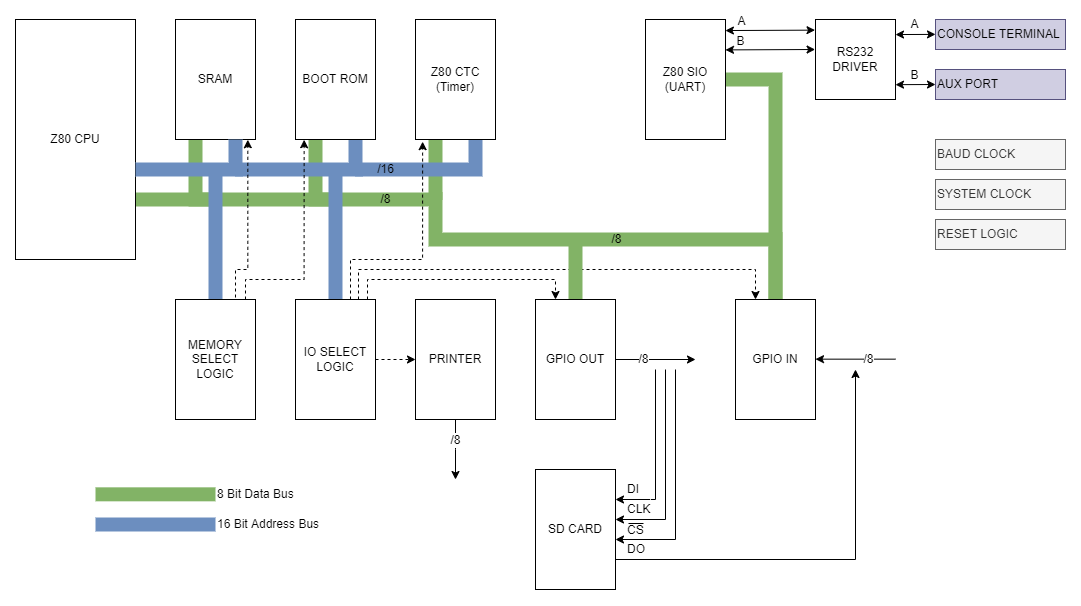

The diagram above was exported from draw.io. Its source (the exported page's mxGraphModel, read from the mxfile embedded in the PNG):
<mxGraphModel dx="1069" dy="707" grid="1" gridSize="10" guides="1" tooltips="1" connect="1" arrows="1" fold="1" page="1" pageScale="1" pageWidth="1169" pageHeight="827" math="0" shadow="0">
  <root>
    <mxCell id="0" />
    <mxCell id="1" parent="0" />
    <mxCell id="y7-SEKOib2SH4KzIWI26-31" style="edgeStyle=orthogonalEdgeStyle;rounded=0;orthogonalLoop=1;jettySize=auto;html=1;endArrow=none;endFill=0;strokeWidth=14;fillColor=#d5e8d4;strokeColor=#82b366;" edge="1" parent="1" source="y7-SEKOib2SH4KzIWI26-16">
      <mxGeometry relative="1" as="geometry">
        <mxPoint x="160" y="220" as="targetPoint" />
        <Array as="points">
          <mxPoint x="800" y="260" />
          <mxPoint x="460" y="260" />
          <mxPoint x="460" y="220" />
        </Array>
      </mxGeometry>
    </mxCell>
    <mxCell id="y7-SEKOib2SH4KzIWI26-78" value="/8" style="edgeLabel;html=1;align=center;verticalAlign=middle;resizable=0;points=[];fontSize=12;fontColor=default;labelBackgroundColor=none;" vertex="1" connectable="0" parent="y7-SEKOib2SH4KzIWI26-31">
      <mxGeometry x="0.3235" y="-1" relative="1" as="geometry">
        <mxPoint y="1" as="offset" />
      </mxGeometry>
    </mxCell>
    <mxCell id="y7-SEKOib2SH4KzIWI26-79" value="/8" style="edgeLabel;html=1;align=center;verticalAlign=middle;resizable=0;points=[];fontSize=12;fontColor=default;labelBackgroundColor=none;" vertex="1" connectable="0" parent="y7-SEKOib2SH4KzIWI26-31">
      <mxGeometry x="-0.4068" relative="1" as="geometry">
        <mxPoint as="offset" />
      </mxGeometry>
    </mxCell>
    <mxCell id="y7-SEKOib2SH4KzIWI26-1" value="Z80 CPU" style="rounded=0;whiteSpace=wrap;html=1;" vertex="1" parent="1">
      <mxGeometry x="40" y="40" width="120" height="240" as="geometry" />
    </mxCell>
    <mxCell id="y7-SEKOib2SH4KzIWI26-25" style="edgeStyle=orthogonalEdgeStyle;rounded=0;orthogonalLoop=1;jettySize=auto;html=1;endArrow=none;endFill=0;strokeWidth=14;fillColor=#d5e8d4;strokeColor=#82b366;" edge="1" parent="1" source="y7-SEKOib2SH4KzIWI26-2">
      <mxGeometry relative="1" as="geometry">
        <mxPoint x="240" y="220" as="targetPoint" />
        <Array as="points">
          <mxPoint x="220" y="220" />
        </Array>
      </mxGeometry>
    </mxCell>
    <mxCell id="y7-SEKOib2SH4KzIWI26-2" value="SRAM" style="rounded=0;whiteSpace=wrap;html=1;" vertex="1" parent="1">
      <mxGeometry x="200" y="40" width="80" height="120" as="geometry" />
    </mxCell>
    <mxCell id="y7-SEKOib2SH4KzIWI26-26" style="edgeStyle=orthogonalEdgeStyle;rounded=0;orthogonalLoop=1;jettySize=auto;html=1;endArrow=none;endFill=0;strokeWidth=14;fillColor=#d5e8d4;strokeColor=#82b366;" edge="1" parent="1" source="y7-SEKOib2SH4KzIWI26-3">
      <mxGeometry relative="1" as="geometry">
        <mxPoint x="360" y="220" as="targetPoint" />
        <Array as="points">
          <mxPoint x="340" y="220" />
        </Array>
      </mxGeometry>
    </mxCell>
    <mxCell id="y7-SEKOib2SH4KzIWI26-34" style="edgeStyle=orthogonalEdgeStyle;rounded=0;orthogonalLoop=1;jettySize=auto;html=1;endArrow=none;endFill=0;strokeWidth=14;fillColor=#dae8fc;strokeColor=#6c8ebf;" edge="1" parent="1" source="y7-SEKOib2SH4KzIWI26-3">
      <mxGeometry relative="1" as="geometry">
        <mxPoint x="260" y="190" as="targetPoint" />
        <Array as="points">
          <mxPoint x="380" y="190" />
        </Array>
      </mxGeometry>
    </mxCell>
    <mxCell id="y7-SEKOib2SH4KzIWI26-3" value="BOOT ROM" style="rounded=0;whiteSpace=wrap;html=1;" vertex="1" parent="1">
      <mxGeometry x="320" y="40" width="80" height="120" as="geometry" />
    </mxCell>
    <mxCell id="y7-SEKOib2SH4KzIWI26-27" style="edgeStyle=orthogonalEdgeStyle;rounded=0;orthogonalLoop=1;jettySize=auto;html=1;endArrow=none;endFill=0;strokeWidth=14;fillColor=#d5e8d4;strokeColor=#82b366;" edge="1" parent="1" source="y7-SEKOib2SH4KzIWI26-4">
      <mxGeometry relative="1" as="geometry">
        <mxPoint x="460" y="220" as="targetPoint" />
        <Array as="points">
          <mxPoint x="460" y="200" />
        </Array>
      </mxGeometry>
    </mxCell>
    <mxCell id="y7-SEKOib2SH4KzIWI26-35" style="edgeStyle=orthogonalEdgeStyle;rounded=0;orthogonalLoop=1;jettySize=auto;html=1;endArrow=none;endFill=0;strokeWidth=14;fillColor=#dae8fc;strokeColor=#6c8ebf;" edge="1" parent="1" source="y7-SEKOib2SH4KzIWI26-4">
      <mxGeometry relative="1" as="geometry">
        <mxPoint x="380" y="190" as="targetPoint" />
        <Array as="points">
          <mxPoint x="500" y="190" />
        </Array>
      </mxGeometry>
    </mxCell>
    <mxCell id="y7-SEKOib2SH4KzIWI26-77" value="/16" style="edgeLabel;html=1;align=center;verticalAlign=middle;resizable=0;points=[];fontSize=12;fontColor=default;labelBackgroundColor=none;" vertex="1" connectable="0" parent="y7-SEKOib2SH4KzIWI26-35">
      <mxGeometry x="0.6027" y="-1" relative="1" as="geometry">
        <mxPoint y="1" as="offset" />
      </mxGeometry>
    </mxCell>
    <mxCell id="y7-SEKOib2SH4KzIWI26-4" value="Z80 CTC&lt;br&gt;(Timer)" style="rounded=0;whiteSpace=wrap;html=1;" vertex="1" parent="1">
      <mxGeometry x="440" y="40" width="80" height="120" as="geometry" />
    </mxCell>
    <mxCell id="y7-SEKOib2SH4KzIWI26-29" style="edgeStyle=orthogonalEdgeStyle;rounded=0;orthogonalLoop=1;jettySize=auto;html=1;endArrow=none;endFill=0;strokeWidth=14;fillColor=#d5e8d4;strokeColor=#82b366;entryX=0.5;entryY=0;entryDx=0;entryDy=0;" edge="1" parent="1" source="y7-SEKOib2SH4KzIWI26-5" target="y7-SEKOib2SH4KzIWI26-16">
      <mxGeometry relative="1" as="geometry">
        <mxPoint x="710" y="270" as="targetPoint" />
      </mxGeometry>
    </mxCell>
    <mxCell id="y7-SEKOib2SH4KzIWI26-5" value="Z80 SIO&lt;br&gt;(UART)" style="rounded=0;whiteSpace=wrap;html=1;" vertex="1" parent="1">
      <mxGeometry x="670" y="40" width="80" height="120" as="geometry" />
    </mxCell>
    <mxCell id="y7-SEKOib2SH4KzIWI26-6" value="RS232 DRIVER" style="rounded=0;whiteSpace=wrap;html=1;" vertex="1" parent="1">
      <mxGeometry x="840" y="40" width="80" height="80" as="geometry" />
    </mxCell>
    <mxCell id="y7-SEKOib2SH4KzIWI26-7" value="CONSOLE TERMINAL" style="text;html=1;align=left;verticalAlign=middle;whiteSpace=wrap;rounded=0;fillColor=#d0cee2;strokeColor=#56517e;" vertex="1" parent="1">
      <mxGeometry x="960" y="40" width="130" height="30" as="geometry" />
    </mxCell>
    <mxCell id="y7-SEKOib2SH4KzIWI26-8" value="AUX PORT" style="text;html=1;align=left;verticalAlign=middle;whiteSpace=wrap;rounded=0;fillColor=#d0cee2;strokeColor=#56517e;" vertex="1" parent="1">
      <mxGeometry x="960" y="90" width="130" height="30" as="geometry" />
    </mxCell>
    <mxCell id="y7-SEKOib2SH4KzIWI26-9" value="BAUD CLOCK" style="text;html=1;strokeColor=#666666;fillColor=#f5f5f5;align=left;verticalAlign=middle;whiteSpace=wrap;rounded=0;fontColor=#333333;" vertex="1" parent="1">
      <mxGeometry x="960" y="160" width="130" height="30" as="geometry" />
    </mxCell>
    <mxCell id="y7-SEKOib2SH4KzIWI26-10" value="SYSTEM CLOCK" style="text;html=1;strokeColor=#666666;fillColor=#f5f5f5;align=left;verticalAlign=middle;whiteSpace=wrap;rounded=0;fontColor=#333333;" vertex="1" parent="1">
      <mxGeometry x="960" y="200" width="130" height="30" as="geometry" />
    </mxCell>
    <mxCell id="y7-SEKOib2SH4KzIWI26-11" value="RESET LOGIC" style="text;html=1;strokeColor=#666666;fillColor=#f5f5f5;align=left;verticalAlign=middle;whiteSpace=wrap;rounded=0;fontColor=#333333;" vertex="1" parent="1">
      <mxGeometry x="960" y="240" width="130" height="30" as="geometry" />
    </mxCell>
    <mxCell id="y7-SEKOib2SH4KzIWI26-36" style="edgeStyle=orthogonalEdgeStyle;rounded=0;orthogonalLoop=1;jettySize=auto;html=1;endArrow=none;endFill=0;strokeWidth=14;fillColor=#dae8fc;strokeColor=#6c8ebf;" edge="1" parent="1" source="y7-SEKOib2SH4KzIWI26-12">
      <mxGeometry relative="1" as="geometry">
        <mxPoint x="240" y="190" as="targetPoint" />
      </mxGeometry>
    </mxCell>
    <mxCell id="y7-SEKOib2SH4KzIWI26-76" style="edgeStyle=orthogonalEdgeStyle;rounded=0;orthogonalLoop=1;jettySize=auto;html=1;entryX=0.108;entryY=1.002;entryDx=0;entryDy=0;entryPerimeter=0;dashed=1;fontSize=12;endArrow=classic;endFill=1;strokeWidth=1;" edge="1" parent="1" source="y7-SEKOib2SH4KzIWI26-12" target="y7-SEKOib2SH4KzIWI26-3">
      <mxGeometry relative="1" as="geometry">
        <Array as="points">
          <mxPoint x="270" y="300" />
          <mxPoint x="329" y="300" />
        </Array>
      </mxGeometry>
    </mxCell>
    <mxCell id="y7-SEKOib2SH4KzIWI26-12" value="MEMORY SELECT LOGIC" style="rounded=0;whiteSpace=wrap;html=1;" vertex="1" parent="1">
      <mxGeometry x="200" y="320" width="80" height="120" as="geometry" />
    </mxCell>
    <mxCell id="y7-SEKOib2SH4KzIWI26-37" style="edgeStyle=orthogonalEdgeStyle;rounded=0;orthogonalLoop=1;jettySize=auto;html=1;endArrow=none;endFill=0;strokeWidth=14;fillColor=#dae8fc;strokeColor=#6c8ebf;" edge="1" parent="1" source="y7-SEKOib2SH4KzIWI26-13">
      <mxGeometry relative="1" as="geometry">
        <mxPoint x="360" y="190" as="targetPoint" />
      </mxGeometry>
    </mxCell>
    <mxCell id="y7-SEKOib2SH4KzIWI26-59" style="edgeStyle=orthogonalEdgeStyle;rounded=0;orthogonalLoop=1;jettySize=auto;html=1;fontSize=12;endArrow=classic;endFill=1;strokeWidth=1;dashed=1;" edge="1" parent="1" source="y7-SEKOib2SH4KzIWI26-13" target="y7-SEKOib2SH4KzIWI26-14">
      <mxGeometry relative="1" as="geometry" />
    </mxCell>
    <mxCell id="y7-SEKOib2SH4KzIWI26-62" style="edgeStyle=orthogonalEdgeStyle;rounded=0;orthogonalLoop=1;jettySize=auto;html=1;entryX=0.25;entryY=0;entryDx=0;entryDy=0;dashed=1;fontSize=12;endArrow=classic;endFill=1;strokeWidth=1;" edge="1" parent="1" source="y7-SEKOib2SH4KzIWI26-13" target="y7-SEKOib2SH4KzIWI26-15">
      <mxGeometry relative="1" as="geometry">
        <Array as="points">
          <mxPoint x="392" y="300" />
          <mxPoint x="580" y="300" />
        </Array>
      </mxGeometry>
    </mxCell>
    <mxCell id="y7-SEKOib2SH4KzIWI26-63" style="edgeStyle=orthogonalEdgeStyle;rounded=0;orthogonalLoop=1;jettySize=auto;html=1;entryX=0.25;entryY=0;entryDx=0;entryDy=0;dashed=1;fontSize=12;endArrow=classic;endFill=1;strokeWidth=1;" edge="1" parent="1" source="y7-SEKOib2SH4KzIWI26-13" target="y7-SEKOib2SH4KzIWI26-16">
      <mxGeometry relative="1" as="geometry">
        <Array as="points">
          <mxPoint x="383" y="290" />
          <mxPoint x="780" y="290" />
        </Array>
      </mxGeometry>
    </mxCell>
    <mxCell id="y7-SEKOib2SH4KzIWI26-73" style="edgeStyle=orthogonalEdgeStyle;rounded=0;orthogonalLoop=1;jettySize=auto;html=1;entryX=0.089;entryY=1.018;entryDx=0;entryDy=0;entryPerimeter=0;fontSize=12;endArrow=classic;endFill=1;strokeWidth=1;dashed=1;" edge="1" parent="1" source="y7-SEKOib2SH4KzIWI26-13" target="y7-SEKOib2SH4KzIWI26-4">
      <mxGeometry relative="1" as="geometry">
        <Array as="points">
          <mxPoint x="375" y="280" />
          <mxPoint x="447" y="280" />
        </Array>
      </mxGeometry>
    </mxCell>
    <mxCell id="y7-SEKOib2SH4KzIWI26-75" style="edgeStyle=orthogonalEdgeStyle;rounded=0;orthogonalLoop=1;jettySize=auto;html=1;entryX=0.904;entryY=1.002;entryDx=0;entryDy=0;entryPerimeter=0;fontSize=12;endArrow=classic;endFill=1;strokeWidth=1;dashed=1;" edge="1" parent="1" target="y7-SEKOib2SH4KzIWI26-2">
      <mxGeometry relative="1" as="geometry">
        <mxPoint x="220" y="320" as="sourcePoint" />
        <Array as="points">
          <mxPoint x="260" y="320" />
          <mxPoint x="260" y="290" />
          <mxPoint x="272" y="290" />
        </Array>
      </mxGeometry>
    </mxCell>
    <mxCell id="y7-SEKOib2SH4KzIWI26-13" value="IO SELECT LOGIC" style="rounded=0;whiteSpace=wrap;html=1;" vertex="1" parent="1">
      <mxGeometry x="320" y="320" width="80" height="120" as="geometry" />
    </mxCell>
    <mxCell id="y7-SEKOib2SH4KzIWI26-14" value="PRINTER" style="rounded=0;whiteSpace=wrap;html=1;" vertex="1" parent="1">
      <mxGeometry x="440" y="320" width="80" height="120" as="geometry" />
    </mxCell>
    <mxCell id="y7-SEKOib2SH4KzIWI26-32" style="edgeStyle=orthogonalEdgeStyle;rounded=0;orthogonalLoop=1;jettySize=auto;html=1;endArrow=none;endFill=0;strokeWidth=14;fillColor=#d5e8d4;strokeColor=#82b366;" edge="1" parent="1" source="y7-SEKOib2SH4KzIWI26-15">
      <mxGeometry relative="1" as="geometry">
        <mxPoint x="600" y="260" as="targetPoint" />
      </mxGeometry>
    </mxCell>
    <mxCell id="y7-SEKOib2SH4KzIWI26-15" value="GPIO OUT" style="rounded=0;whiteSpace=wrap;html=1;" vertex="1" parent="1">
      <mxGeometry x="560" y="320" width="80" height="120" as="geometry" />
    </mxCell>
    <mxCell id="y7-SEKOib2SH4KzIWI26-16" value="GPIO IN" style="rounded=0;whiteSpace=wrap;html=1;" vertex="1" parent="1">
      <mxGeometry x="760" y="320" width="80" height="120" as="geometry" />
    </mxCell>
    <mxCell id="y7-SEKOib2SH4KzIWI26-17" value="SD CARD" style="rounded=0;whiteSpace=wrap;html=1;" vertex="1" parent="1">
      <mxGeometry x="560" y="490" width="80" height="120" as="geometry" />
    </mxCell>
    <mxCell id="y7-SEKOib2SH4KzIWI26-33" style="edgeStyle=orthogonalEdgeStyle;rounded=0;orthogonalLoop=1;jettySize=auto;html=1;entryX=0.75;entryY=1;entryDx=0;entryDy=0;endArrow=none;endFill=0;strokeWidth=14;fillColor=#dae8fc;strokeColor=#6c8ebf;" edge="1" parent="1" source="y7-SEKOib2SH4KzIWI26-1" target="y7-SEKOib2SH4KzIWI26-2">
      <mxGeometry relative="1" as="geometry">
        <Array as="points">
          <mxPoint x="260" y="190" />
        </Array>
      </mxGeometry>
    </mxCell>
    <mxCell id="y7-SEKOib2SH4KzIWI26-38" value="" style="endArrow=none;html=1;rounded=0;strokeWidth=14;fillColor=#dae8fc;strokeColor=#6c8ebf;" edge="1" parent="1" target="y7-SEKOib2SH4KzIWI26-40">
      <mxGeometry width="50" height="50" relative="1" as="geometry">
        <mxPoint x="120" y="545" as="sourcePoint" />
        <mxPoint x="240" y="545" as="targetPoint" />
        <Array as="points" />
      </mxGeometry>
    </mxCell>
    <mxCell id="y7-SEKOib2SH4KzIWI26-39" value="" style="endArrow=none;html=1;rounded=0;strokeWidth=14;fillColor=#d5e8d4;strokeColor=#82b366;" edge="1" parent="1">
      <mxGeometry width="50" height="50" relative="1" as="geometry">
        <mxPoint x="120" y="514.83" as="sourcePoint" />
        <mxPoint x="240" y="514.83" as="targetPoint" />
        <Array as="points" />
      </mxGeometry>
    </mxCell>
    <mxCell id="y7-SEKOib2SH4KzIWI26-40" value="16 Bit Address Bus" style="text;html=1;strokeColor=none;fillColor=none;align=left;verticalAlign=middle;whiteSpace=wrap;rounded=0;" vertex="1" parent="1">
      <mxGeometry x="240" y="530" width="120" height="30" as="geometry" />
    </mxCell>
    <mxCell id="y7-SEKOib2SH4KzIWI26-41" value="8 Bit Data Bus" style="text;html=1;strokeColor=none;fillColor=none;align=left;verticalAlign=middle;whiteSpace=wrap;rounded=0;" vertex="1" parent="1">
      <mxGeometry x="240" y="500" width="120" height="30" as="geometry" />
    </mxCell>
    <mxCell id="y7-SEKOib2SH4KzIWI26-42" value="" style="endArrow=none;startArrow=classic;html=1;rounded=0;strokeWidth=1;fontSize=12;endFill=0;exitX=1;exitY=0.25;exitDx=0;exitDy=0;" edge="1" parent="1" source="y7-SEKOib2SH4KzIWI26-17">
      <mxGeometry width="50" height="50" relative="1" as="geometry">
        <mxPoint x="640" y="514.8" as="sourcePoint" />
        <mxPoint x="680" y="390" as="targetPoint" />
        <Array as="points">
          <mxPoint x="680" y="520" />
        </Array>
      </mxGeometry>
    </mxCell>
    <mxCell id="y7-SEKOib2SH4KzIWI26-48" value="D" style="edgeLabel;html=1;align=center;verticalAlign=middle;resizable=0;points=[];fontSize=1;" vertex="1" connectable="0" parent="y7-SEKOib2SH4KzIWI26-42">
      <mxGeometry x="-0.6" relative="1" as="geometry">
        <mxPoint as="offset" />
      </mxGeometry>
    </mxCell>
    <mxCell id="y7-SEKOib2SH4KzIWI26-49" value="DI" style="edgeLabel;html=1;align=left;verticalAlign=middle;resizable=0;points=[];fontSize=12;" vertex="1" connectable="0" parent="y7-SEKOib2SH4KzIWI26-42">
      <mxGeometry x="-0.614" relative="1" as="geometry">
        <mxPoint x="-23" y="-10" as="offset" />
      </mxGeometry>
    </mxCell>
    <mxCell id="y7-SEKOib2SH4KzIWI26-58" value="DO" style="edgeLabel;html=1;align=left;verticalAlign=middle;resizable=0;points=[];fontSize=12;" vertex="1" connectable="0" parent="y7-SEKOib2SH4KzIWI26-42">
      <mxGeometry x="-0.614" relative="1" as="geometry">
        <mxPoint x="-23" y="50" as="offset" />
      </mxGeometry>
    </mxCell>
    <mxCell id="y7-SEKOib2SH4KzIWI26-44" value="" style="endArrow=none;startArrow=classic;html=1;rounded=0;strokeWidth=1;fontSize=1;endFill=0;exitX=1;exitY=0.25;exitDx=0;exitDy=0;" edge="1" parent="1">
      <mxGeometry width="50" height="50" relative="1" as="geometry">
        <mxPoint x="640" y="540" as="sourcePoint" />
        <mxPoint x="690" y="390" as="targetPoint" />
        <Array as="points">
          <mxPoint x="690" y="540" />
        </Array>
      </mxGeometry>
    </mxCell>
    <mxCell id="y7-SEKOib2SH4KzIWI26-50" value="CLK" style="edgeLabel;html=1;align=left;verticalAlign=middle;resizable=0;points=[];fontSize=12;" vertex="1" connectable="0" parent="y7-SEKOib2SH4KzIWI26-44">
      <mxGeometry x="-0.6757" relative="1" as="geometry">
        <mxPoint x="-22" y="-10" as="offset" />
      </mxGeometry>
    </mxCell>
    <mxCell id="y7-SEKOib2SH4KzIWI26-46" value="" style="endArrow=none;startArrow=classic;html=1;rounded=0;strokeWidth=1;fontSize=1;endFill=0;exitX=1.006;exitY=0.586;exitDx=0;exitDy=0;exitPerimeter=0;" edge="1" parent="1">
      <mxGeometry width="50" height="50" relative="1" as="geometry">
        <mxPoint x="640" y="559.9999999999999" as="sourcePoint" />
        <mxPoint x="700" y="390" as="targetPoint" />
        <Array as="points">
          <mxPoint x="700" y="560" />
        </Array>
      </mxGeometry>
    </mxCell>
    <mxCell id="y7-SEKOib2SH4KzIWI26-51" value="CS" style="edgeLabel;html=1;align=left;verticalAlign=middle;resizable=0;points=[];fontSize=12;" vertex="1" connectable="0" parent="y7-SEKOib2SH4KzIWI26-46">
      <mxGeometry x="-0.711" relative="1" as="geometry">
        <mxPoint x="-23" y="-9" as="offset" />
      </mxGeometry>
    </mxCell>
    <mxCell id="y7-SEKOib2SH4KzIWI26-52" value="" style="endArrow=none;html=1;rounded=0;fontSize=12;strokeWidth=1;" edge="1" parent="1">
      <mxGeometry width="50" height="50" relative="1" as="geometry">
        <mxPoint x="653" y="544" as="sourcePoint" />
        <mxPoint x="668" y="544" as="targetPoint" />
      </mxGeometry>
    </mxCell>
    <mxCell id="y7-SEKOib2SH4KzIWI26-53" value="" style="endArrow=classic;html=1;rounded=0;fontSize=12;strokeWidth=1;exitX=1;exitY=0.5;exitDx=0;exitDy=0;endFill=1;" edge="1" parent="1" source="y7-SEKOib2SH4KzIWI26-15">
      <mxGeometry width="50" height="50" relative="1" as="geometry">
        <mxPoint x="610" y="490" as="sourcePoint" />
        <mxPoint x="720" y="380" as="targetPoint" />
      </mxGeometry>
    </mxCell>
    <mxCell id="y7-SEKOib2SH4KzIWI26-54" value="/8" style="edgeLabel;html=1;align=center;verticalAlign=middle;resizable=0;points=[];fontSize=12;" vertex="1" connectable="0" parent="y7-SEKOib2SH4KzIWI26-53">
      <mxGeometry x="-0.3107" relative="1" as="geometry">
        <mxPoint as="offset" />
      </mxGeometry>
    </mxCell>
    <mxCell id="y7-SEKOib2SH4KzIWI26-55" value="" style="endArrow=classic;html=1;rounded=0;fontSize=12;strokeWidth=1;exitX=1;exitY=0.5;exitDx=0;exitDy=0;endFill=1;" edge="1" parent="1">
      <mxGeometry width="50" height="50" relative="1" as="geometry">
        <mxPoint x="920" y="379.66" as="sourcePoint" />
        <mxPoint x="840" y="379.66" as="targetPoint" />
      </mxGeometry>
    </mxCell>
    <mxCell id="y7-SEKOib2SH4KzIWI26-56" value="/8" style="edgeLabel;html=1;align=center;verticalAlign=middle;resizable=0;points=[];fontSize=12;" vertex="1" connectable="0" parent="y7-SEKOib2SH4KzIWI26-55">
      <mxGeometry x="-0.3107" relative="1" as="geometry">
        <mxPoint as="offset" />
      </mxGeometry>
    </mxCell>
    <mxCell id="y7-SEKOib2SH4KzIWI26-57" value="" style="endArrow=classic;html=1;rounded=0;fontSize=12;strokeWidth=1;exitX=1;exitY=0.75;exitDx=0;exitDy=0;" edge="1" parent="1" source="y7-SEKOib2SH4KzIWI26-17">
      <mxGeometry width="50" height="50" relative="1" as="geometry">
        <mxPoint x="880" y="540" as="sourcePoint" />
        <mxPoint x="880" y="390" as="targetPoint" />
        <Array as="points">
          <mxPoint x="880" y="580" />
        </Array>
      </mxGeometry>
    </mxCell>
    <mxCell id="y7-SEKOib2SH4KzIWI26-60" value="" style="endArrow=classic;html=1;rounded=0;fontSize=12;strokeWidth=1;exitX=0.5;exitY=1;exitDx=0;exitDy=0;endFill=1;" edge="1" parent="1" source="y7-SEKOib2SH4KzIWI26-14">
      <mxGeometry width="50" height="50" relative="1" as="geometry">
        <mxPoint x="460" y="470" as="sourcePoint" />
        <mxPoint x="480" y="500" as="targetPoint" />
        <Array as="points">
          <mxPoint x="480" y="470" />
        </Array>
      </mxGeometry>
    </mxCell>
    <mxCell id="y7-SEKOib2SH4KzIWI26-61" value="/8" style="edgeLabel;html=1;align=center;verticalAlign=middle;resizable=0;points=[];fontSize=12;" vertex="1" connectable="0" parent="y7-SEKOib2SH4KzIWI26-60">
      <mxGeometry x="-0.3107" relative="1" as="geometry">
        <mxPoint as="offset" />
      </mxGeometry>
    </mxCell>
    <mxCell id="y7-SEKOib2SH4KzIWI26-64" value="" style="endArrow=classic;startArrow=classic;html=1;rounded=0;fontSize=12;strokeWidth=1;entryX=-0.006;entryY=0.133;entryDx=0;entryDy=0;entryPerimeter=0;exitX=0.999;exitY=0.092;exitDx=0;exitDy=0;exitPerimeter=0;" edge="1" parent="1" source="y7-SEKOib2SH4KzIWI26-5" target="y7-SEKOib2SH4KzIWI26-6">
      <mxGeometry width="50" height="50" relative="1" as="geometry">
        <mxPoint x="670" y="150" as="sourcePoint" />
        <mxPoint x="720" y="100" as="targetPoint" />
      </mxGeometry>
    </mxCell>
    <mxCell id="y7-SEKOib2SH4KzIWI26-65" value="A" style="edgeLabel;html=1;align=center;verticalAlign=middle;resizable=0;points=[];fontSize=12;" vertex="1" connectable="0" parent="y7-SEKOib2SH4KzIWI26-64">
      <mxGeometry x="-0.7123" relative="1" as="geometry">
        <mxPoint x="3" y="-9" as="offset" />
      </mxGeometry>
    </mxCell>
    <mxCell id="y7-SEKOib2SH4KzIWI26-66" value="" style="endArrow=classic;startArrow=classic;html=1;rounded=0;fontSize=12;strokeWidth=1;entryX=-0.006;entryY=0.133;entryDx=0;entryDy=0;entryPerimeter=0;exitX=0.999;exitY=0.092;exitDx=0;exitDy=0;exitPerimeter=0;" edge="1" parent="1">
      <mxGeometry width="50" height="50" relative="1" as="geometry">
        <mxPoint x="750.0000000000001" y="70.39999999999999" as="sourcePoint" />
        <mxPoint x="839.6" y="70.00000000000001" as="targetPoint" />
      </mxGeometry>
    </mxCell>
    <mxCell id="y7-SEKOib2SH4KzIWI26-67" value="B" style="edgeLabel;html=1;align=center;verticalAlign=middle;resizable=0;points=[];fontSize=12;" vertex="1" connectable="0" parent="y7-SEKOib2SH4KzIWI26-66">
      <mxGeometry x="-0.7123" relative="1" as="geometry">
        <mxPoint x="2" y="-9" as="offset" />
      </mxGeometry>
    </mxCell>
    <mxCell id="y7-SEKOib2SH4KzIWI26-69" value="" style="endArrow=classic;startArrow=classic;html=1;rounded=0;fontSize=12;strokeWidth=1;exitX=0.999;exitY=0.092;exitDx=0;exitDy=0;exitPerimeter=0;" edge="1" parent="1">
      <mxGeometry width="50" height="50" relative="1" as="geometry">
        <mxPoint x="920" y="105.15999999999998" as="sourcePoint" />
        <mxPoint x="960" y="105" as="targetPoint" />
      </mxGeometry>
    </mxCell>
    <mxCell id="y7-SEKOib2SH4KzIWI26-70" value="B" style="edgeLabel;html=1;align=center;verticalAlign=middle;resizable=0;points=[];fontSize=12;" vertex="1" connectable="0" parent="y7-SEKOib2SH4KzIWI26-69">
      <mxGeometry x="-0.7123" relative="1" as="geometry">
        <mxPoint x="13" y="-10" as="offset" />
      </mxGeometry>
    </mxCell>
    <mxCell id="y7-SEKOib2SH4KzIWI26-71" value="" style="endArrow=classic;startArrow=classic;html=1;rounded=0;fontSize=12;strokeWidth=1;exitX=0.999;exitY=0.092;exitDx=0;exitDy=0;exitPerimeter=0;" edge="1" parent="1">
      <mxGeometry width="50" height="50" relative="1" as="geometry">
        <mxPoint x="920" y="55.04999999999997" as="sourcePoint" />
        <mxPoint x="960" y="54.89" as="targetPoint" />
      </mxGeometry>
    </mxCell>
    <mxCell id="y7-SEKOib2SH4KzIWI26-72" value="A" style="edgeLabel;html=1;align=center;verticalAlign=middle;resizable=0;points=[];fontSize=12;" vertex="1" connectable="0" parent="y7-SEKOib2SH4KzIWI26-71">
      <mxGeometry x="-0.7123" relative="1" as="geometry">
        <mxPoint x="13" y="-10" as="offset" />
      </mxGeometry>
    </mxCell>
  </root>
</mxGraphModel>